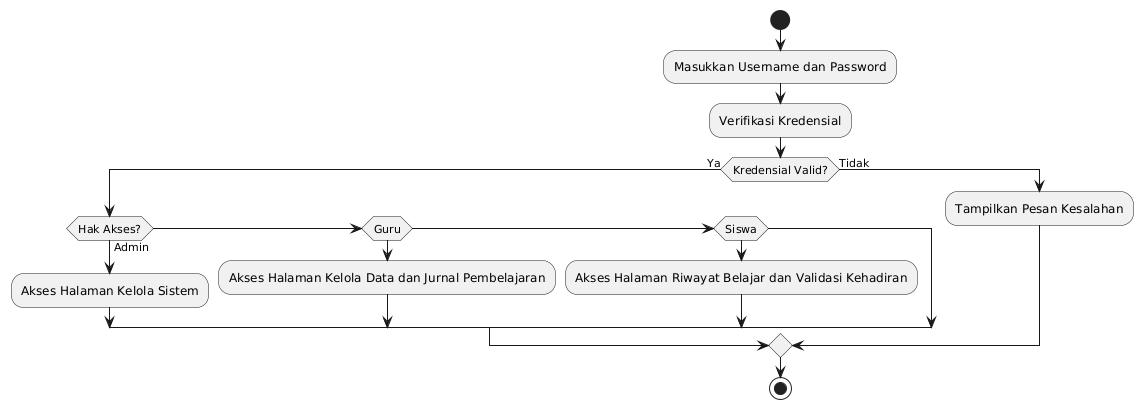

The diagram above was rendered by PlantUML. Its source (embedded in the PNG):
@startuml
start

:Masukkan Username dan Password;
:Verifikasi Kredensial;

if (Kredensial Valid?) then (Ya)
    if (Hak Akses?) then (Admin)
        :Akses Halaman Kelola Sistem;
    else if (Guru)
        :Akses Halaman Kelola Data dan Jurnal Pembelajaran;
    else if (Siswa)
        :Akses Halaman Riwayat Belajar dan Validasi Kehadiran;
    endif
else (Tidak)
    :Tampilkan Pesan Kesalahan;
endif

stop
@enduml